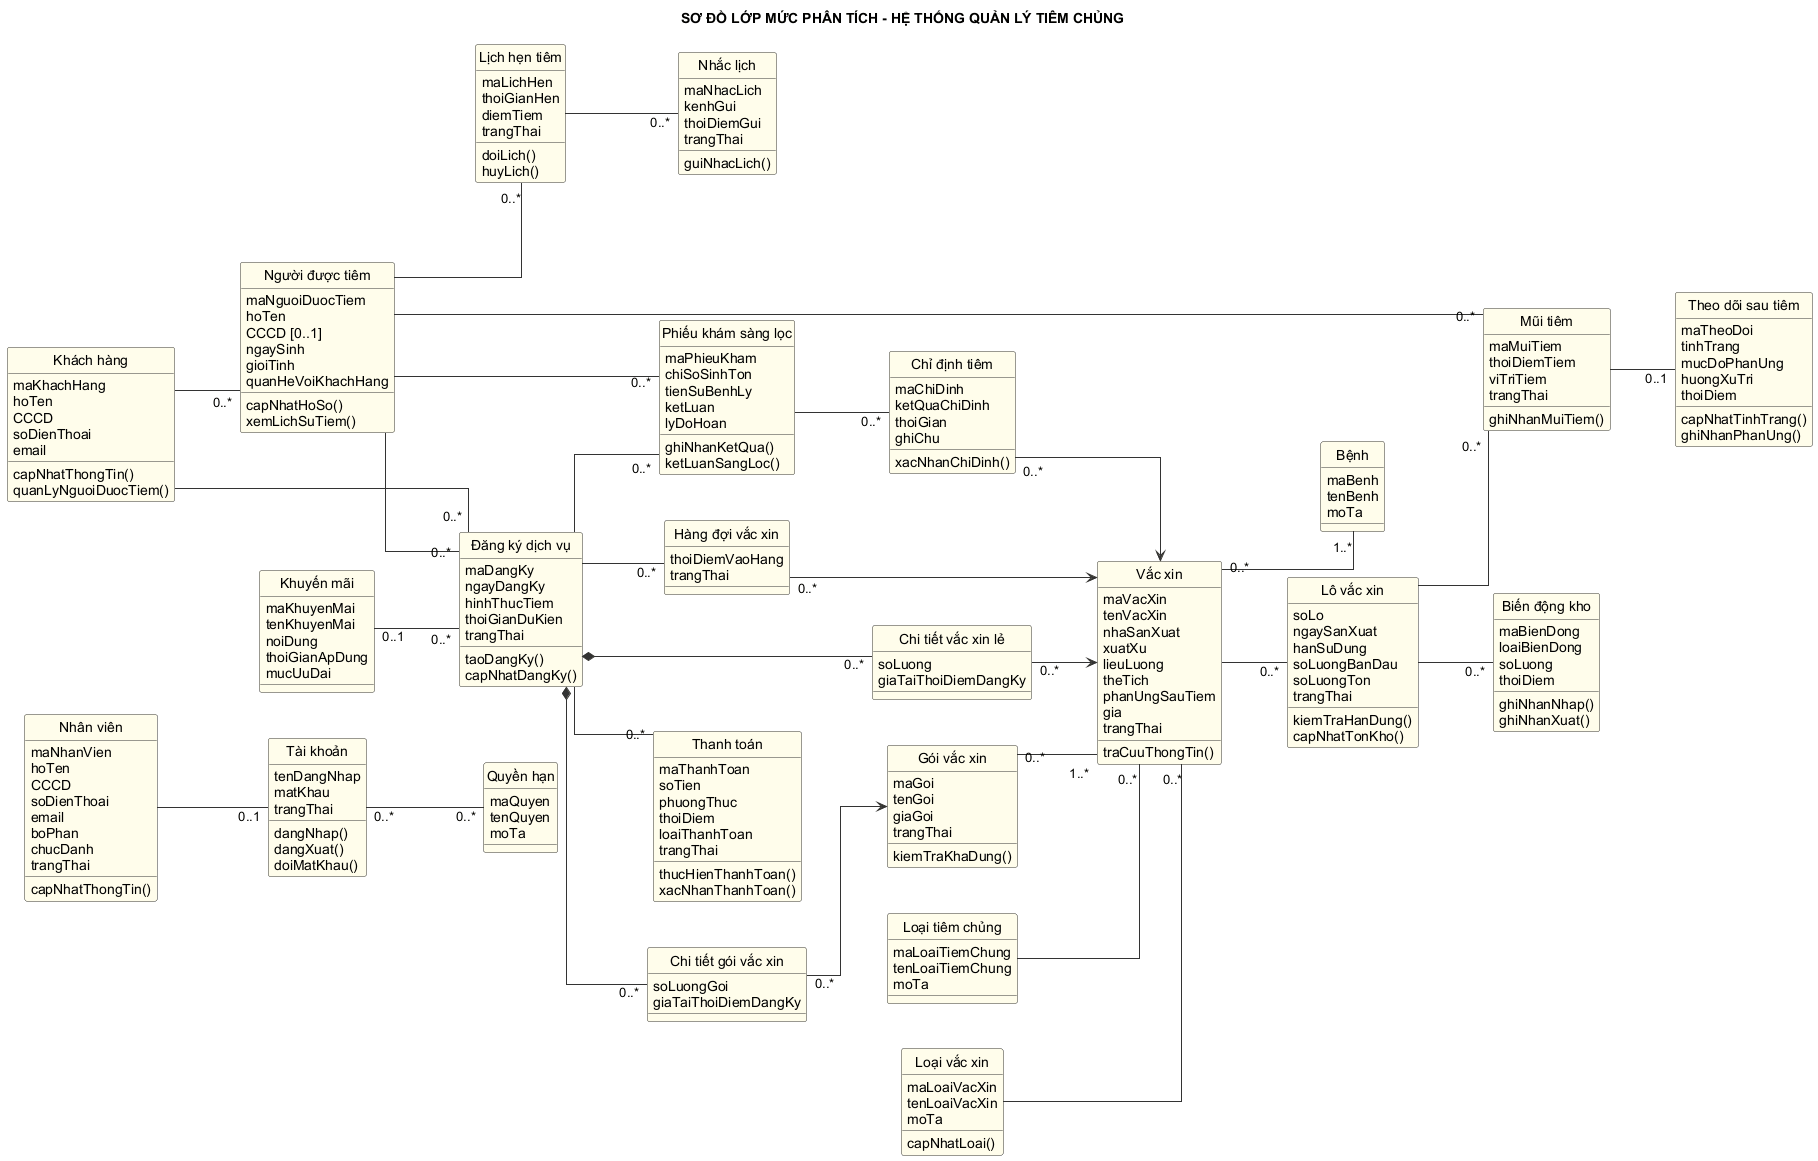

The diagram above was rendered by PlantUML. Its source (embedded in the PNG):
@startuml
title SƠ ĐỒ LỚP MỨC PHÂN TÍCH - HỆ THỐNG QUẢN LÝ TIÊM CHỦNG
left to right direction
skinparam linetype ortho
skinparam classAttributeIconSize 0
skinparam shadowing false
skinparam packageStyle rectangle
skinparam defaultFontName Arial
skinparam nodesep 45
skinparam ranksep 65
skinparam class {
  BackgroundColor #FFFDEB
  BorderColor #333333
  ArrowColor #333333
}
hide circle

  class "Nhân viên" as NhanVien {
    maNhanVien
    hoTen
    CCCD
    soDienThoai
    email
    boPhan
    chucDanh
    trangThai
    capNhatThongTin()
  }
  class "Tài khoản" as TaiKhoan {
    tenDangNhap
    matKhau
    trangThai
    dangNhap()
    dangXuat()
    doiMatKhau()
  }
  class "Quyền hạn" as QuyenHan {
    maQuyen
    tenQuyen
    moTa
  }
  class "Khách hàng" as KhachHang {
    maKhachHang
    hoTen
    CCCD
    soDienThoai
    email
    capNhatThongTin()
    quanLyNguoiDuocTiem()
  }
  class "Người được tiêm" as NguoiDuocTiem {
    maNguoiDuocTiem
    hoTen
    CCCD [0..1]
    ngaySinh
    gioiTinh
    quanHeVoiKhachHang
    capNhatHoSo()
    xemLichSuTiem()
  }
  NhanVien -- "0..1" TaiKhoan
  TaiKhoan "0..*" -- "0..*" QuyenHan
  KhachHang -- "0..*" NguoiDuocTiem

  class "Đăng ký dịch vụ" as DangKyDichVu {
    maDangKy
    ngayDangKy
    hinhThucTiem
    thoiGianDuKien
    trangThai
    taoDangKy()
    capNhatDangKy()
  }
  class "Chi tiết vắc xin lẻ" as CTVacXin {
    soLuong
    giaTaiThoiDiemDangKy
  }
  class "Chi tiết gói vắc xin" as CTGoiVacXin {
    soLuongGoi
    giaTaiThoiDiemDangKy
  }
  class "Thanh toán" as ThanhToan {
    maThanhToan
    soTien
    phuongThuc
    thoiDiem
    loaiThanhToan
    trangThai
    thucHienThanhToan()
    xacNhanThanhToan()
  }
  class "Khuyến mãi" as KhuyenMai {
    maKhuyenMai
    tenKhuyenMai
    noiDung
    thoiGianApDung
    mucUuDai
  }
  KhachHang -- "0..*" DangKyDichVu
  NguoiDuocTiem -- "0..*" DangKyDichVu
  DangKyDichVu *-- "0..*" CTVacXin
  DangKyDichVu *-- "0..*" CTGoiVacXin
  CTVacXin "0..*" -->  VacXin
  CTGoiVacXin "0..*" -->  GoiVacXin
  DangKyDichVu -- "0..*" ThanhToan
  KhuyenMai "0..1" -- "0..*" DangKyDichVu

  class "Loại tiêm chủng" as LoaiTiemChung {
    maLoaiTiemChung
    tenLoaiTiemChung
    moTa
  }
  class "Loại vắc xin" as LoaiVacXin {
    maLoaiVacXin
    tenLoaiVacXin
    moTa
    capNhatLoai()
  }
  class "Bệnh" as Benh {
    maBenh
    tenBenh
    moTa
  }
  class "Vắc xin" as VacXin {
    maVacXin
    tenVacXin
    nhaSanXuat
    xuatXu
    lieuLuong
    theTich
    phanUngSauTiem
    gia
    trangThai
    traCuuThongTin()
  }
  class "Gói vắc xin" as GoiVacXin {
    maGoi
    tenGoi
    giaGoi
    trangThai
    kiemTraKhaDung()
  }
  class "Lô vắc xin" as LoVacXin {
    soLo
    ngaySanXuat
    hanSuDung
    soLuongBanDau
    soLuongTon
    trangThai
    kiemTraHanDung()
    capNhatTonKho()
  }
  class "Biến động kho" as BienDongKho {
    maBienDong
    loaiBienDong
    soLuong
    thoiDiem
    ghiNhanNhap()
    ghiNhanXuat()
  }
  LoaiVacXin -- "0..*" VacXin
  LoaiTiemChung -- "0..*" VacXin
  VacXin "0..*" -- "1..*" Benh
  GoiVacXin "0..*" -- "1..*" VacXin
  VacXin -- "0..*" LoVacXin
  LoVacXin -- "0..*" BienDongKho

  class "Chỉ định tiêm" as ChiDinhTiem {
    maChiDinh
    ketQuaChiDinh
    thoiGian
    ghiChu
    xacNhanChiDinh()
  }
  class "Phiếu khám sàng lọc" as PhieuKhamSangLoc {
    maPhieuKham
    chiSoSinhTon
    tienSuBenhLy
    ketLuan
    lyDoHoan
    ghiNhanKetQua()
    ketLuanSangLoc()
  }
  class "Mũi tiêm" as MuiTiem {
    maMuiTiem
    thoiDiemTiem
    viTriTiem
    trangThai
    ghiNhanMuiTiem()
  }
  class "Theo dõi sau tiêm" as TheoDoiSauTiem {
    maTheoDoi
    tinhTrang
    mucDoPhanUng
    huongXuTri
    thoiDiem
    capNhatTinhTrang()
    ghiNhanPhanUng()
  }
  class "Lịch hẹn tiêm" as LichHenTiem {
    maLichHen
    thoiGianHen
    diemTiem
    trangThai
    doiLich()
    huyLich()
  }
  class "Nhắc lịch" as NhacLich {
    maNhacLich
    kenhGui
    thoiDiemGui
    trangThai
    guiNhacLich()
  }
  class "Hàng đợi vắc xin" as HangDoiVacXin {
    thoiDiemVaoHang
    trangThai
  }
  ChiDinhTiem "0..*" -->  VacXin
  PhieuKhamSangLoc -- "0..*" ChiDinhTiem
  DangKyDichVu -- "0..*" PhieuKhamSangLoc
  NguoiDuocTiem -- "0..*" PhieuKhamSangLoc
  NguoiDuocTiem -- "0..*" MuiTiem
  LoVacXin -- "0..*" MuiTiem
  MuiTiem -- "0..1" TheoDoiSauTiem
  NguoiDuocTiem -- "0..*" LichHenTiem
  LichHenTiem -- "0..*" NhacLich
  DangKyDichVu -- "0..*" HangDoiVacXin
  HangDoiVacXin "0..*" -->  VacXin

@enduml